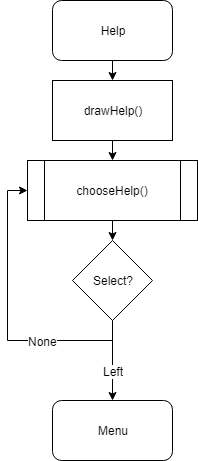

The diagram above was exported from draw.io. Its source (the exported page's mxGraphModel, read from the mxfile embedded in the PNG):
<mxGraphModel dx="1426" dy="889" grid="1" gridSize="10" guides="1" tooltips="1" connect="1" arrows="1" fold="1" page="1" pageScale="1" pageWidth="850" pageHeight="1100" background="#ffffff" math="0" shadow="0">
  <root>
    <mxCell id="0" />
    <mxCell id="1" parent="0" />
    <mxCell id="37" style="edgeStyle=orthogonalEdgeStyle;rounded=0;html=1;exitX=0.5;exitY=1;entryX=0.5;entryY=0;jettySize=auto;orthogonalLoop=1;" edge="1" source="38" target="40" parent="1">
      <mxGeometry relative="1" as="geometry" />
    </mxCell>
    <mxCell id="38" value="Help&lt;br&gt;" style="rounded=1;whiteSpace=wrap;html=1;" vertex="1" parent="1">
      <mxGeometry x="390" y="30" width="120" height="60" as="geometry" />
    </mxCell>
    <mxCell id="39" style="edgeStyle=orthogonalEdgeStyle;rounded=0;html=1;exitX=0.5;exitY=1;entryX=0.5;entryY=0;jettySize=auto;orthogonalLoop=1;" edge="1" source="40" target="42" parent="1">
      <mxGeometry relative="1" as="geometry" />
    </mxCell>
    <mxCell id="40" value="drawHelp()" style="rounded=0;whiteSpace=wrap;html=1;" vertex="1" parent="1">
      <mxGeometry x="390" y="110" width="120" height="60" as="geometry" />
    </mxCell>
    <mxCell id="41" style="edgeStyle=orthogonalEdgeStyle;rounded=0;html=1;exitX=0.5;exitY=1;entryX=0.5;entryY=0;jettySize=auto;orthogonalLoop=1;" edge="1" source="42" target="47" parent="1">
      <mxGeometry relative="1" as="geometry" />
    </mxCell>
    <mxCell id="42" value="chooseHelp()" style="shape=process;whiteSpace=wrap;html=1;backgroundOutline=1;" vertex="1" parent="1">
      <mxGeometry x="365" y="190" width="170" height="60" as="geometry" />
    </mxCell>
    <mxCell id="43" style="edgeStyle=orthogonalEdgeStyle;rounded=0;html=1;exitX=0.5;exitY=1;entryX=0;entryY=0.5;jettySize=auto;orthogonalLoop=1;" edge="1" source="47" target="42" parent="1">
      <mxGeometry relative="1" as="geometry" />
    </mxCell>
    <mxCell id="44" value="None" style="text;html=1;resizable=0;points=[];align=center;verticalAlign=middle;labelBackgroundColor=#ffffff;" vertex="1" connectable="0" parent="43">
      <mxGeometry x="0.6894" y="1" relative="1" as="geometry">
        <mxPoint x="36" y="124" as="offset" />
      </mxGeometry>
    </mxCell>
    <mxCell id="45" style="edgeStyle=orthogonalEdgeStyle;rounded=0;html=1;exitX=0.5;exitY=1;entryX=0.5;entryY=0;jettySize=auto;orthogonalLoop=1;" edge="1" source="47" target="48" parent="1">
      <mxGeometry relative="1" as="geometry" />
    </mxCell>
    <mxCell id="46" value="Left&lt;br&gt;" style="text;html=1;resizable=0;points=[];align=center;verticalAlign=middle;labelBackgroundColor=#ffffff;" vertex="1" connectable="0" parent="45">
      <mxGeometry x="-0.2" y="-2" relative="1" as="geometry">
        <mxPoint x="2" y="18" as="offset" />
      </mxGeometry>
    </mxCell>
    <mxCell id="47" value="Select?" style="rhombus;whiteSpace=wrap;html=1;" vertex="1" parent="1">
      <mxGeometry x="410" y="270" width="80" height="80" as="geometry" />
    </mxCell>
    <mxCell id="48" value="Menu" style="rounded=1;whiteSpace=wrap;html=1;" vertex="1" parent="1">
      <mxGeometry x="390" y="430" width="120" height="60" as="geometry" />
    </mxCell>
  </root>
</mxGraphModel>